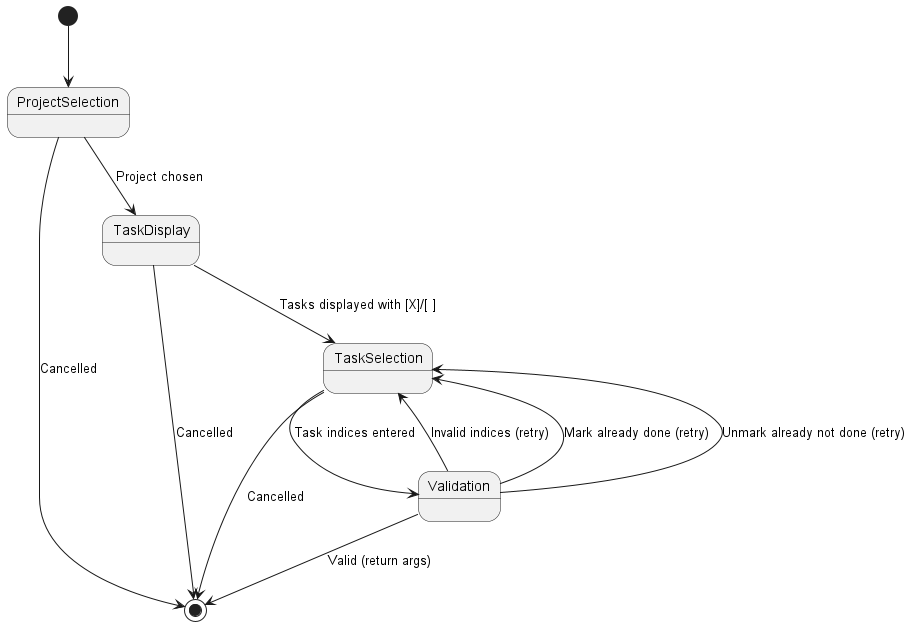

The diagram above was rendered by PlantUML. Its source (embedded in the PNG):
@startuml Mark/Unmark Command State Diagram

[*] --> ProjectSelection
ProjectSelection --> [*] : Cancelled
ProjectSelection --> TaskDisplay : Project chosen

TaskDisplay --> [*] : Cancelled
TaskDisplay --> TaskSelection : Tasks displayed with [X]/[ ]

TaskSelection --> [*] : Cancelled
TaskSelection --> Validation : Task indices entered

Validation --> TaskSelection : Invalid indices (retry)
Validation --> TaskSelection : Mark already done (retry)
Validation --> TaskSelection : Unmark already not done (retry)
Validation --> [*] : Valid (return args)
@enduml